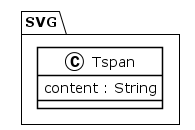

The diagram above was rendered by PlantUML. Its source (embedded in the PNG):
@startuml
!theme plain
package SVG {
class Tspan {
	 content : String
}
}
@enduml